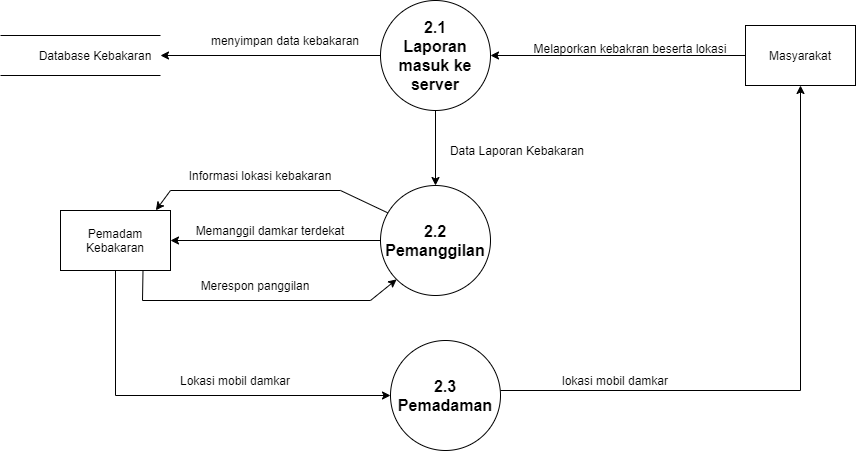

The diagram above was exported from draw.io. Its source (the exported page's mxGraphModel, read from the mxfile embedded in the PNG):
<mxGraphModel dx="3480" dy="375" grid="1" gridSize="10" guides="1" tooltips="1" connect="1" arrows="1" fold="1" page="1" pageScale="1" pageWidth="850" pageHeight="1100" math="0" shadow="0">
  <root>
    <mxCell id="0" />
    <mxCell id="1" parent="0" />
    <mxCell id="eNG4M-T3iboK6NO4hWWY-86" value="&lt;font style=&quot;font-size: 16px&quot;&gt;&lt;b&gt;2.1&lt;br&gt;Laporan masuk ke server&lt;br&gt;&lt;/b&gt;&lt;/font&gt;" style="ellipse;whiteSpace=wrap;html=1;aspect=fixed;fontSize=8;" vertex="1" parent="1">
      <mxGeometry x="60" y="1930" width="110" height="110" as="geometry" />
    </mxCell>
    <mxCell id="eNG4M-T3iboK6NO4hWWY-87" value="Pemadam Kebakaran" style="rounded=0;whiteSpace=wrap;html=1;" vertex="1" parent="1">
      <mxGeometry x="-260" y="2140" width="110" height="60" as="geometry" />
    </mxCell>
    <mxCell id="eNG4M-T3iboK6NO4hWWY-88" value="Masyarakat" style="rounded=0;whiteSpace=wrap;html=1;" vertex="1" parent="1">
      <mxGeometry x="425" y="1955" width="110" height="60" as="geometry" />
    </mxCell>
    <mxCell id="eNG4M-T3iboK6NO4hWWY-89" value="" style="endArrow=classic;html=1;rounded=0;entryX=1;entryY=0.5;entryDx=0;entryDy=0;exitX=0;exitY=0.5;exitDx=0;exitDy=0;" edge="1" parent="1" source="eNG4M-T3iboK6NO4hWWY-88" target="eNG4M-T3iboK6NO4hWWY-86">
      <mxGeometry width="50" height="50" relative="1" as="geometry">
        <mxPoint x="200" y="2160" as="sourcePoint" />
        <mxPoint x="250" y="2110" as="targetPoint" />
      </mxGeometry>
    </mxCell>
    <mxCell id="eNG4M-T3iboK6NO4hWWY-90" value="&lt;font style=&quot;font-size: 16px&quot;&gt;&lt;b&gt;2.2&lt;br&gt;Pemanggilan&lt;br&gt;&lt;/b&gt;&lt;/font&gt;" style="ellipse;whiteSpace=wrap;html=1;aspect=fixed;fontSize=8;" vertex="1" parent="1">
      <mxGeometry x="60" y="2115" width="110" height="110" as="geometry" />
    </mxCell>
    <mxCell id="eNG4M-T3iboK6NO4hWWY-91" value="&lt;font style=&quot;font-size: 16px&quot;&gt;&lt;b&gt;2.3&lt;br&gt;Pemadaman&lt;br&gt;&lt;/b&gt;&lt;/font&gt;" style="ellipse;whiteSpace=wrap;html=1;aspect=fixed;fontSize=8;" vertex="1" parent="1">
      <mxGeometry x="70" y="2270" width="110" height="110" as="geometry" />
    </mxCell>
    <mxCell id="eNG4M-T3iboK6NO4hWWY-92" value="" style="endArrow=classic;html=1;rounded=0;entryX=0.5;entryY=0;entryDx=0;entryDy=0;exitX=0.5;exitY=1;exitDx=0;exitDy=0;" edge="1" parent="1" source="eNG4M-T3iboK6NO4hWWY-86" target="eNG4M-T3iboK6NO4hWWY-90">
      <mxGeometry width="50" height="50" relative="1" as="geometry">
        <mxPoint x="110" y="2050" as="sourcePoint" />
        <mxPoint x="120" y="2120" as="targetPoint" />
      </mxGeometry>
    </mxCell>
    <mxCell id="eNG4M-T3iboK6NO4hWWY-93" value="Melaporkan kebakran beserta lokasi" style="text;html=1;strokeColor=none;fillColor=none;align=center;verticalAlign=middle;whiteSpace=wrap;rounded=0;" vertex="1" parent="1">
      <mxGeometry x="205" y="1970" width="210" height="15" as="geometry" />
    </mxCell>
    <mxCell id="eNG4M-T3iboK6NO4hWWY-94" value="" style="endArrow=classic;html=1;rounded=0;entryX=1;entryY=0.5;entryDx=0;entryDy=0;exitX=0;exitY=0.5;exitDx=0;exitDy=0;" edge="1" parent="1" source="eNG4M-T3iboK6NO4hWWY-90" target="eNG4M-T3iboK6NO4hWWY-87">
      <mxGeometry width="50" height="50" relative="1" as="geometry">
        <mxPoint x="-20" y="2210" as="sourcePoint" />
        <mxPoint x="30" y="2160" as="targetPoint" />
      </mxGeometry>
    </mxCell>
    <mxCell id="eNG4M-T3iboK6NO4hWWY-95" value="Memanggil damkar terdekat" style="text;html=1;strokeColor=none;fillColor=none;align=center;verticalAlign=middle;whiteSpace=wrap;rounded=0;" vertex="1" parent="1">
      <mxGeometry x="-140" y="2150" width="180" height="20" as="geometry" />
    </mxCell>
    <mxCell id="eNG4M-T3iboK6NO4hWWY-96" value="Data Laporan Kebakaran" style="text;html=1;strokeColor=none;fillColor=none;align=center;verticalAlign=middle;whiteSpace=wrap;rounded=0;" vertex="1" parent="1">
      <mxGeometry x="122.5" y="2070" width="147.5" height="20" as="geometry" />
    </mxCell>
    <mxCell id="eNG4M-T3iboK6NO4hWWY-97" value="" style="endArrow=classic;html=1;rounded=0;entryX=0;entryY=1;entryDx=0;entryDy=0;exitX=0.75;exitY=1;exitDx=0;exitDy=0;" edge="1" parent="1" source="eNG4M-T3iboK6NO4hWWY-87" target="eNG4M-T3iboK6NO4hWWY-90">
      <mxGeometry width="50" height="50" relative="1" as="geometry">
        <mxPoint x="-250" y="2340" as="sourcePoint" />
        <mxPoint x="-200" y="2290" as="targetPoint" />
        <Array as="points">
          <mxPoint x="-178" y="2230" />
          <mxPoint x="50" y="2230" />
        </Array>
      </mxGeometry>
    </mxCell>
    <mxCell id="eNG4M-T3iboK6NO4hWWY-98" value="Merespon panggilan" style="text;html=1;strokeColor=none;fillColor=none;align=center;verticalAlign=middle;whiteSpace=wrap;rounded=0;" vertex="1" parent="1">
      <mxGeometry x="-130" y="2204" width="130" height="21" as="geometry" />
    </mxCell>
    <mxCell id="eNG4M-T3iboK6NO4hWWY-99" value="" style="endArrow=classic;html=1;rounded=0;exitX=0.5;exitY=1;exitDx=0;exitDy=0;entryX=0;entryY=0.5;entryDx=0;entryDy=0;" edge="1" parent="1" source="eNG4M-T3iboK6NO4hWWY-87" target="eNG4M-T3iboK6NO4hWWY-91">
      <mxGeometry width="50" height="50" relative="1" as="geometry">
        <mxPoint x="-140" y="2370" as="sourcePoint" />
        <mxPoint x="-90" y="2320" as="targetPoint" />
        <Array as="points">
          <mxPoint x="-205" y="2325" />
        </Array>
      </mxGeometry>
    </mxCell>
    <mxCell id="eNG4M-T3iboK6NO4hWWY-100" value="Lokasi mobil damkar" style="text;html=1;strokeColor=none;fillColor=none;align=center;verticalAlign=middle;whiteSpace=wrap;rounded=0;" vertex="1" parent="1">
      <mxGeometry x="-160" y="2300" width="150" height="20" as="geometry" />
    </mxCell>
    <mxCell id="eNG4M-T3iboK6NO4hWWY-101" value="" style="endArrow=classic;html=1;rounded=0;entryX=0.867;entryY=-0.003;entryDx=0;entryDy=0;entryPerimeter=0;exitX=0.065;exitY=0.248;exitDx=0;exitDy=0;exitPerimeter=0;" edge="1" parent="1" source="eNG4M-T3iboK6NO4hWWY-90" target="eNG4M-T3iboK6NO4hWWY-87">
      <mxGeometry width="50" height="50" relative="1" as="geometry">
        <mxPoint x="60" y="2140" as="sourcePoint" />
        <mxPoint x="10" y="2050" as="targetPoint" />
        <Array as="points">
          <mxPoint x="20" y="2120" />
          <mxPoint x="-150" y="2120" />
        </Array>
      </mxGeometry>
    </mxCell>
    <mxCell id="eNG4M-T3iboK6NO4hWWY-102" value="Informasi lokasi kebakaran" style="text;html=1;strokeColor=none;fillColor=none;align=center;verticalAlign=middle;whiteSpace=wrap;rounded=0;" vertex="1" parent="1">
      <mxGeometry x="-140" y="2095" width="160" height="20" as="geometry" />
    </mxCell>
    <mxCell id="eNG4M-T3iboK6NO4hWWY-103" value="" style="endArrow=classic;html=1;rounded=0;entryX=0.5;entryY=1;entryDx=0;entryDy=0;" edge="1" parent="1" target="eNG4M-T3iboK6NO4hWWY-88">
      <mxGeometry width="50" height="50" relative="1" as="geometry">
        <mxPoint x="180" y="2320" as="sourcePoint" />
        <mxPoint x="270" y="2290" as="targetPoint" />
        <Array as="points">
          <mxPoint x="480" y="2320" />
        </Array>
      </mxGeometry>
    </mxCell>
    <mxCell id="eNG4M-T3iboK6NO4hWWY-104" value="lokasi mobil damkar" style="text;html=1;strokeColor=none;fillColor=none;align=center;verticalAlign=middle;whiteSpace=wrap;rounded=0;" vertex="1" parent="1">
      <mxGeometry x="230" y="2300" width="130" height="20" as="geometry" />
    </mxCell>
    <mxCell id="eNG4M-T3iboK6NO4hWWY-105" value="Database Kebakaran" style="text;html=1;strokeColor=none;fillColor=none;align=center;verticalAlign=middle;whiteSpace=wrap;rounded=0;" vertex="1" parent="1">
      <mxGeometry x="-290" y="1970" width="130" height="30" as="geometry" />
    </mxCell>
    <mxCell id="eNG4M-T3iboK6NO4hWWY-106" value="" style="endArrow=classic;html=1;rounded=0;entryX=1;entryY=0.5;entryDx=0;entryDy=0;exitX=0;exitY=0.5;exitDx=0;exitDy=0;" edge="1" parent="1" source="eNG4M-T3iboK6NO4hWWY-86" target="eNG4M-T3iboK6NO4hWWY-107">
      <mxGeometry width="50" height="50" relative="1" as="geometry">
        <mxPoint y="2010" as="sourcePoint" />
        <mxPoint x="50" y="1960" as="targetPoint" />
      </mxGeometry>
    </mxCell>
    <mxCell id="eNG4M-T3iboK6NO4hWWY-107" value="" style="shape=partialRectangle;whiteSpace=wrap;html=1;left=0;right=0;fillColor=none;fontSize=8;" vertex="1" parent="1">
      <mxGeometry x="-320" y="1965" width="160" height="40" as="geometry" />
    </mxCell>
    <mxCell id="eNG4M-T3iboK6NO4hWWY-108" value="menyimpan data kebakaran" style="text;html=1;strokeColor=none;fillColor=none;align=center;verticalAlign=middle;whiteSpace=wrap;rounded=0;" vertex="1" parent="1">
      <mxGeometry x="-120" y="1955" width="170" height="30" as="geometry" />
    </mxCell>
  </root>
</mxGraphModel>